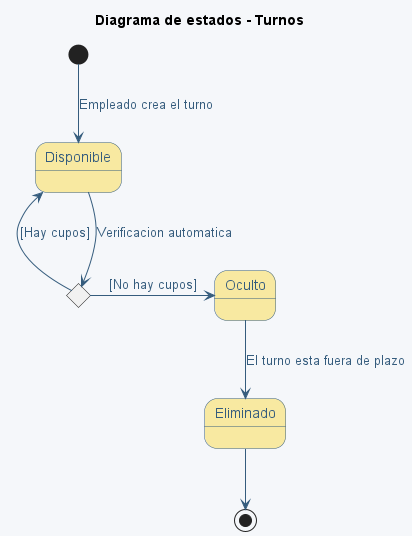

The diagram above was rendered by PlantUML. Its source (embedded in the PNG):
@startuml DiagramaDeEstados (Turnos)
title Diagrama de estados - Turnos

' Colores generales
skinparam backgroundColor #F5F7FA
skinparam stateStartColor #A7C7E7
skinparam stateEndColor #F67280
skinparam stateBackgroundColor #F8E9A1
skinparam stateBorderColor #355C7D
skinparam stateFontColor #355C7D
skinparam stateFontSize 14
skinparam ArrowColor #355C7D
skinparam ArrowFontColor #355C7D

state c <<choice>> #F67280

[*] --> Disponible : Empleado crea el turno
Disponible --> c : Verificacion automatica
Disponible <-- c : [Hay cupos]
c -> Oculto : [No hay cupos]
Oculto --> Eliminado : El turno esta fuera de plazo
Eliminado --> [*]

@enduml